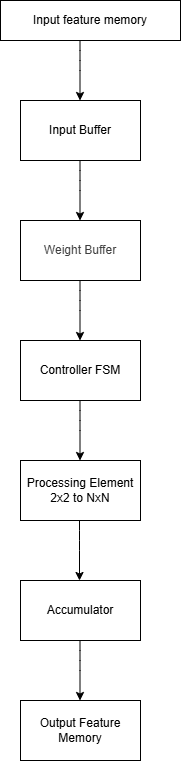

The diagram above was exported from draw.io. Its source (the exported page's mxGraphModel, read from the mxfile embedded in the PNG):
<mxGraphModel dx="1560" dy="1082" grid="1" gridSize="10" guides="1" tooltips="1" connect="1" arrows="1" fold="1" page="1" pageScale="1" pageWidth="850" pageHeight="1100" math="0" shadow="0">
  <root>
    <mxCell id="0" />
    <mxCell id="1" parent="0" />
    <mxCell id="2" value="Input feature memory" style="rounded=0;whiteSpace=wrap;html=1;" vertex="1" parent="1">
      <mxGeometry x="350" y="30" width="180" height="40" as="geometry" />
    </mxCell>
    <mxCell id="3" value="Input Buffer" style="rounded=0;whiteSpace=wrap;html=1;" vertex="1" parent="1">
      <mxGeometry x="370" y="130" width="120" height="60" as="geometry" />
    </mxCell>
    <mxCell id="4" value="&lt;div&gt;&lt;span style=&quot;color: rgb(63, 63, 63); background-color: transparent;&quot;&gt;Weight Buffer&lt;/span&gt;&lt;/div&gt;" style="rounded=0;whiteSpace=wrap;html=1;" vertex="1" parent="1">
      <mxGeometry x="370" y="250" width="120" height="60" as="geometry" />
    </mxCell>
    <mxCell id="5" value="Controller FSM" style="rounded=0;whiteSpace=wrap;html=1;" vertex="1" parent="1">
      <mxGeometry x="370" y="370" width="120" height="60" as="geometry" />
    </mxCell>
    <mxCell id="6" value="Processing Element&lt;div&gt;2x2 to NxN&lt;/div&gt;" style="rounded=0;whiteSpace=wrap;html=1;" vertex="1" parent="1">
      <mxGeometry x="370" y="490" width="120" height="60" as="geometry" />
    </mxCell>
    <mxCell id="7" value="Accumulator" style="rounded=0;whiteSpace=wrap;html=1;" vertex="1" parent="1">
      <mxGeometry x="370" y="610" width="120" height="60" as="geometry" />
    </mxCell>
    <mxCell id="8" value="Output Feature Memory" style="rounded=0;whiteSpace=wrap;html=1;" vertex="1" parent="1">
      <mxGeometry x="370" y="730" width="120" height="60" as="geometry" />
    </mxCell>
    <mxCell id="11" value="" style="endArrow=classic;html=1;" edge="1" parent="1">
      <mxGeometry width="50" height="50" relative="1" as="geometry">
        <mxPoint x="429.5" y="310" as="sourcePoint" />
        <mxPoint x="429.5" y="370" as="targetPoint" />
        <Array as="points">
          <mxPoint x="429.5" y="330" />
        </Array>
      </mxGeometry>
    </mxCell>
    <mxCell id="12" value="" style="endArrow=classic;html=1;" edge="1" parent="1">
      <mxGeometry width="50" height="50" relative="1" as="geometry">
        <mxPoint x="429.5" y="70" as="sourcePoint" />
        <mxPoint x="429.5" y="130" as="targetPoint" />
        <Array as="points">
          <mxPoint x="429.5" y="90" />
        </Array>
      </mxGeometry>
    </mxCell>
    <mxCell id="13" value="" style="endArrow=classic;html=1;" edge="1" parent="1">
      <mxGeometry width="50" height="50" relative="1" as="geometry">
        <mxPoint x="429.5" y="190" as="sourcePoint" />
        <mxPoint x="429.5" y="250" as="targetPoint" />
        <Array as="points">
          <mxPoint x="429.5" y="210" />
        </Array>
      </mxGeometry>
    </mxCell>
    <mxCell id="14" value="" style="endArrow=classic;html=1;" edge="1" parent="1">
      <mxGeometry width="50" height="50" relative="1" as="geometry">
        <mxPoint x="429.5" y="430" as="sourcePoint" />
        <mxPoint x="429.5" y="490" as="targetPoint" />
        <Array as="points">
          <mxPoint x="429.5" y="450" />
        </Array>
      </mxGeometry>
    </mxCell>
    <mxCell id="15" value="" style="endArrow=classic;html=1;" edge="1" parent="1">
      <mxGeometry width="50" height="50" relative="1" as="geometry">
        <mxPoint x="429" y="550" as="sourcePoint" />
        <mxPoint x="429" y="610" as="targetPoint" />
        <Array as="points">
          <mxPoint x="429" y="570" />
        </Array>
      </mxGeometry>
    </mxCell>
    <mxCell id="16" value="" style="endArrow=classic;html=1;" edge="1" parent="1">
      <mxGeometry width="50" height="50" relative="1" as="geometry">
        <mxPoint x="429.5" y="670" as="sourcePoint" />
        <mxPoint x="429.5" y="730" as="targetPoint" />
        <Array as="points">
          <mxPoint x="429.5" y="690" />
        </Array>
      </mxGeometry>
    </mxCell>
  </root>
</mxGraphModel>